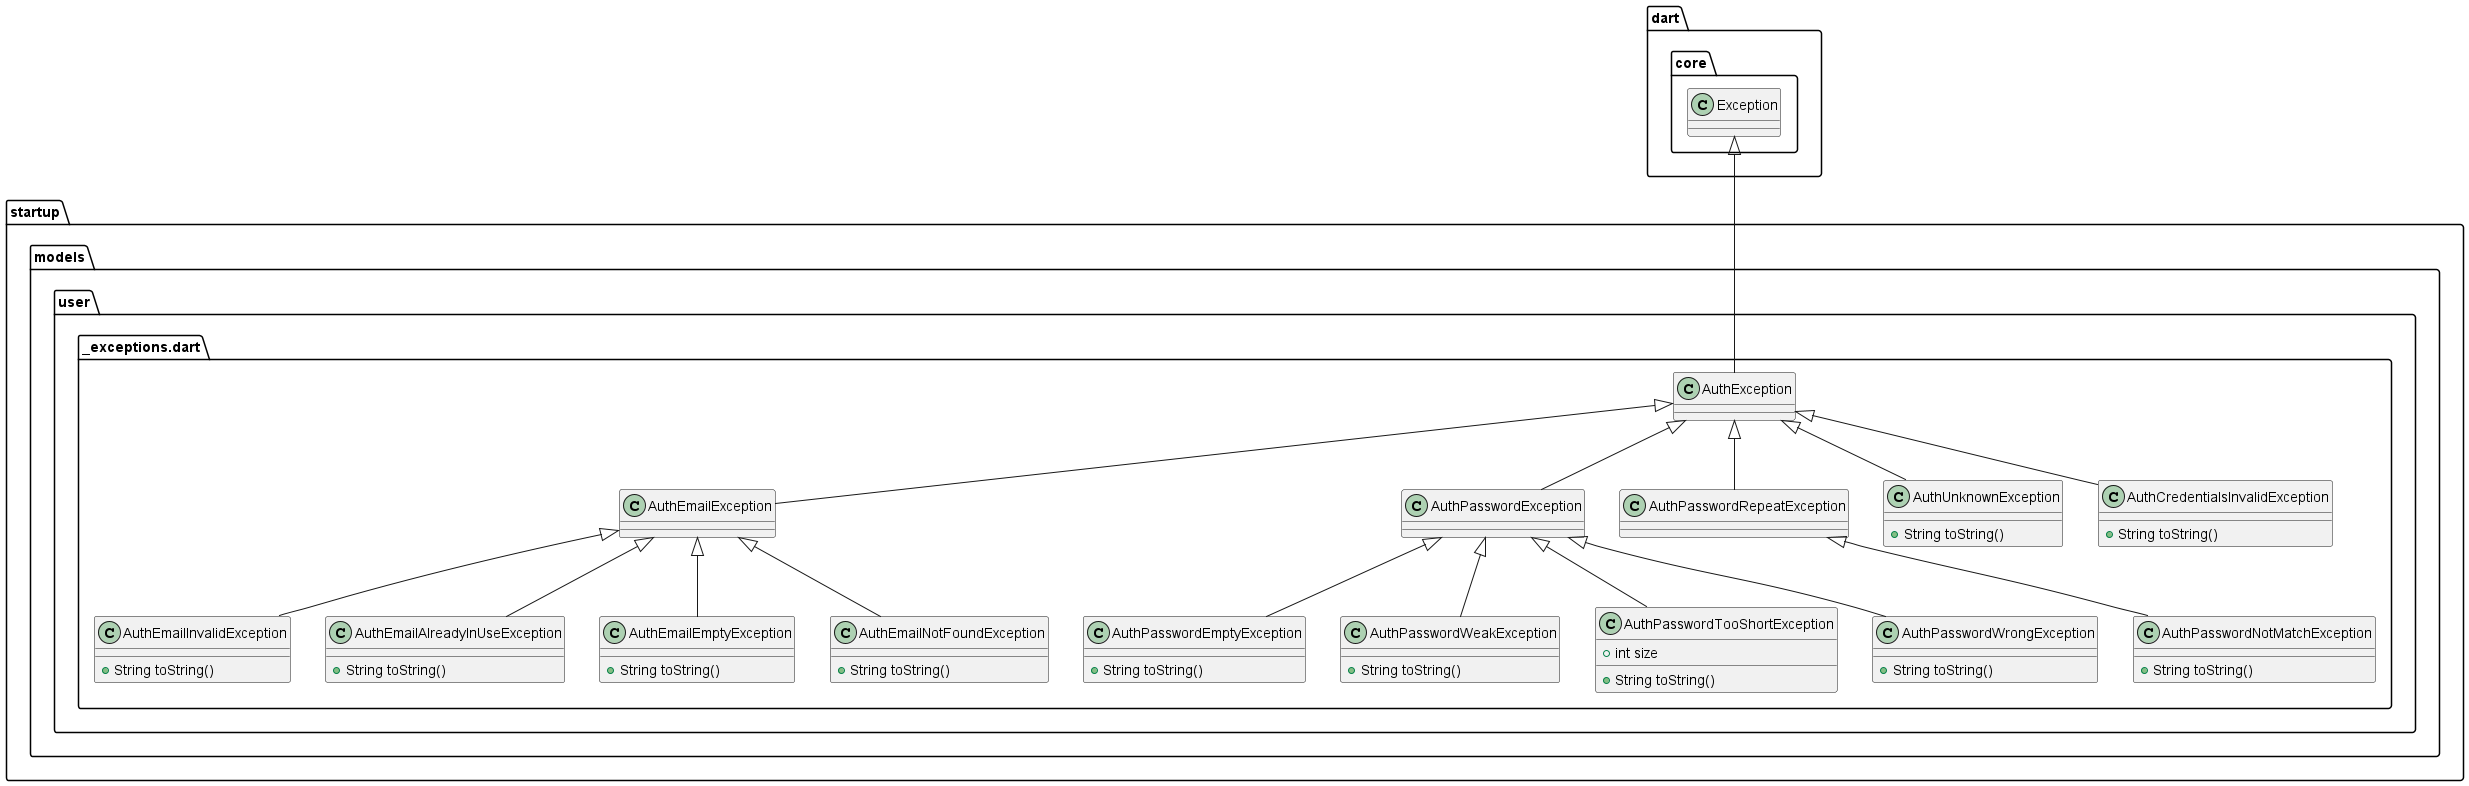

The diagram above was rendered by PlantUML. Its source (embedded in the PNG):
@startuml
set namespaceSeparator ::

class "startup::models::user::_exceptions.dart::AuthException" {
}

"dart::core::Exception" <|-- "startup::models::user::_exceptions.dart::AuthException"

class "startup::models::user::_exceptions.dart::AuthEmailException" {
}

"startup::models::user::_exceptions.dart::AuthException" <|-- "startup::models::user::_exceptions.dart::AuthEmailException"

class "startup::models::user::_exceptions.dart::AuthPasswordException" {
}

"startup::models::user::_exceptions.dart::AuthException" <|-- "startup::models::user::_exceptions.dart::AuthPasswordException"

class "startup::models::user::_exceptions.dart::AuthPasswordRepeatException" {
}

"startup::models::user::_exceptions.dart::AuthException" <|-- "startup::models::user::_exceptions.dart::AuthPasswordRepeatException"

class "startup::models::user::_exceptions.dart::AuthUnknownException" {
  +String toString()
}

"startup::models::user::_exceptions.dart::AuthException" <|-- "startup::models::user::_exceptions.dart::AuthUnknownException"

class "startup::models::user::_exceptions.dart::AuthCredentialsInvalidException" {
  +String toString()
}

"startup::models::user::_exceptions.dart::AuthException" <|-- "startup::models::user::_exceptions.dart::AuthCredentialsInvalidException"

class "startup::models::user::_exceptions.dart::AuthEmailInvalidException" {
  +String toString()
}

"startup::models::user::_exceptions.dart::AuthEmailException" <|-- "startup::models::user::_exceptions.dart::AuthEmailInvalidException"

class "startup::models::user::_exceptions.dart::AuthEmailAlreadyInUseException" {
  +String toString()
}

"startup::models::user::_exceptions.dart::AuthEmailException" <|-- "startup::models::user::_exceptions.dart::AuthEmailAlreadyInUseException"

class "startup::models::user::_exceptions.dart::AuthEmailEmptyException" {
  +String toString()
}

"startup::models::user::_exceptions.dart::AuthEmailException" <|-- "startup::models::user::_exceptions.dart::AuthEmailEmptyException"

class "startup::models::user::_exceptions.dart::AuthEmailNotFoundException" {
  +String toString()
}

"startup::models::user::_exceptions.dart::AuthEmailException" <|-- "startup::models::user::_exceptions.dart::AuthEmailNotFoundException"

class "startup::models::user::_exceptions.dart::AuthPasswordEmptyException" {
  +String toString()
}

"startup::models::user::_exceptions.dart::AuthPasswordException" <|-- "startup::models::user::_exceptions.dart::AuthPasswordEmptyException"

class "startup::models::user::_exceptions.dart::AuthPasswordWeakException" {
  +String toString()
}

"startup::models::user::_exceptions.dart::AuthPasswordException" <|-- "startup::models::user::_exceptions.dart::AuthPasswordWeakException"

class "startup::models::user::_exceptions.dart::AuthPasswordNotMatchException" {
  +String toString()
}

"startup::models::user::_exceptions.dart::AuthPasswordRepeatException" <|-- "startup::models::user::_exceptions.dart::AuthPasswordNotMatchException"

class "startup::models::user::_exceptions.dart::AuthPasswordTooShortException" {
  +int size
  +String toString()
}

"startup::models::user::_exceptions.dart::AuthPasswordException" <|-- "startup::models::user::_exceptions.dart::AuthPasswordTooShortException"

class "startup::models::user::_exceptions.dart::AuthPasswordWrongException" {
  +String toString()
}

"startup::models::user::_exceptions.dart::AuthPasswordException" <|-- "startup::models::user::_exceptions.dart::AuthPasswordWrongException"


@enduml